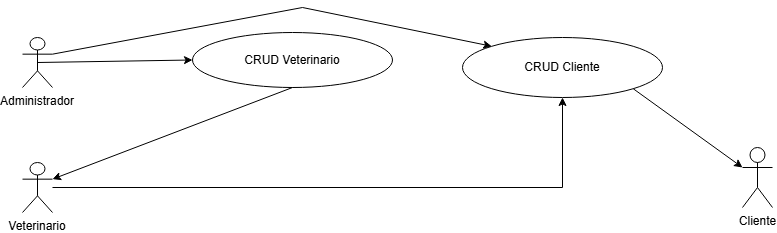

The diagram above was exported from draw.io. Its source (the exported page's mxGraphModel, read from the mxfile embedded in the PNG):
<mxGraphModel dx="1050" dy="557" grid="1" gridSize="10" guides="1" tooltips="1" connect="1" arrows="1" fold="1" page="1" pageScale="1" pageWidth="850" pageHeight="1100" math="0" shadow="0">
  <root>
    <mxCell id="0" />
    <mxCell id="1" parent="0" />
    <mxCell id="W62151YdnHD9dDzrScOE-1" value="Administrador" style="shape=umlActor;verticalLabelPosition=bottom;verticalAlign=top;" parent="1" vertex="1">
      <mxGeometry x="40" y="40" width="30" height="50" as="geometry" />
    </mxCell>
    <mxCell id="W62151YdnHD9dDzrScOE-2" value="CRUD Veterinario" style="ellipse;whiteSpace=wrap;html=1;" parent="1" vertex="1">
      <mxGeometry x="210" y="35" width="200" height="55" as="geometry" />
    </mxCell>
    <mxCell id="W62151YdnHD9dDzrScOE-4" value="CRUD Cliente" style="ellipse;whiteSpace=wrap;html=1;" parent="1" vertex="1">
      <mxGeometry x="480" y="40" width="200" height="60" as="geometry" />
    </mxCell>
    <mxCell id="5cnwPtp9L8xv3bbPTEVl-1" value="Veterinario" style="shape=umlActor;verticalLabelPosition=bottom;verticalAlign=top;" parent="1" vertex="1">
      <mxGeometry x="40" y="165" width="30" height="50" as="geometry" />
    </mxCell>
    <mxCell id="5cnwPtp9L8xv3bbPTEVl-3" style="edgeStyle=orthogonalEdgeStyle;rounded=0;orthogonalLoop=1;jettySize=auto;html=1;entryX=0.5;entryY=1;entryDx=0;entryDy=0;" parent="1" source="5cnwPtp9L8xv3bbPTEVl-1" target="W62151YdnHD9dDzrScOE-4" edge="1">
      <mxGeometry relative="1" as="geometry">
        <mxPoint x="210" y="190" as="targetPoint" />
      </mxGeometry>
    </mxCell>
    <mxCell id="83FPthcycK7AruyuTXhq-1" value="Cliente" style="shape=umlActor;verticalLabelPosition=bottom;verticalAlign=top;html=1;outlineConnect=0;" parent="1" vertex="1">
      <mxGeometry x="760" y="150" width="30" height="60" as="geometry" />
    </mxCell>
    <mxCell id="83FPthcycK7AruyuTXhq-3" value="" style="endArrow=classic;html=1;rounded=0;exitX=1;exitY=0.3333333333333333;exitDx=0;exitDy=0;exitPerimeter=0;entryX=0;entryY=0;entryDx=0;entryDy=0;" parent="1" source="W62151YdnHD9dDzrScOE-1" target="W62151YdnHD9dDzrScOE-4" edge="1">
      <mxGeometry width="50" height="50" relative="1" as="geometry">
        <mxPoint x="430" y="290" as="sourcePoint" />
        <mxPoint x="480" y="240" as="targetPoint" />
        <Array as="points">
          <mxPoint x="320" y="10" />
        </Array>
      </mxGeometry>
    </mxCell>
    <mxCell id="83FPthcycK7AruyuTXhq-4" value="" style="endArrow=classic;html=1;rounded=0;exitX=0.5;exitY=1;exitDx=0;exitDy=0;entryX=1;entryY=0.3333333333333333;entryDx=0;entryDy=0;entryPerimeter=0;" parent="1" source="W62151YdnHD9dDzrScOE-2" target="5cnwPtp9L8xv3bbPTEVl-1" edge="1">
      <mxGeometry width="50" height="50" relative="1" as="geometry">
        <mxPoint x="260" y="150" as="sourcePoint" />
        <mxPoint x="310" y="100" as="targetPoint" />
      </mxGeometry>
    </mxCell>
    <mxCell id="83FPthcycK7AruyuTXhq-5" value="" style="endArrow=classic;html=1;rounded=0;exitX=1;exitY=1;exitDx=0;exitDy=0;entryX=0;entryY=0.3333333333333333;entryDx=0;entryDy=0;entryPerimeter=0;" parent="1" source="W62151YdnHD9dDzrScOE-4" target="83FPthcycK7AruyuTXhq-1" edge="1">
      <mxGeometry width="50" height="50" relative="1" as="geometry">
        <mxPoint x="430" y="290" as="sourcePoint" />
        <mxPoint x="480" y="240" as="targetPoint" />
      </mxGeometry>
    </mxCell>
    <mxCell id="83FPthcycK7AruyuTXhq-7" value="" style="endArrow=classic;html=1;rounded=0;exitX=0.5;exitY=0.5;exitDx=0;exitDy=0;exitPerimeter=0;entryX=0;entryY=0.5;entryDx=0;entryDy=0;" parent="1" source="W62151YdnHD9dDzrScOE-1" target="W62151YdnHD9dDzrScOE-2" edge="1">
      <mxGeometry width="50" height="50" relative="1" as="geometry">
        <mxPoint x="430" y="290" as="sourcePoint" />
        <mxPoint x="480" y="240" as="targetPoint" />
      </mxGeometry>
    </mxCell>
  </root>
</mxGraphModel>